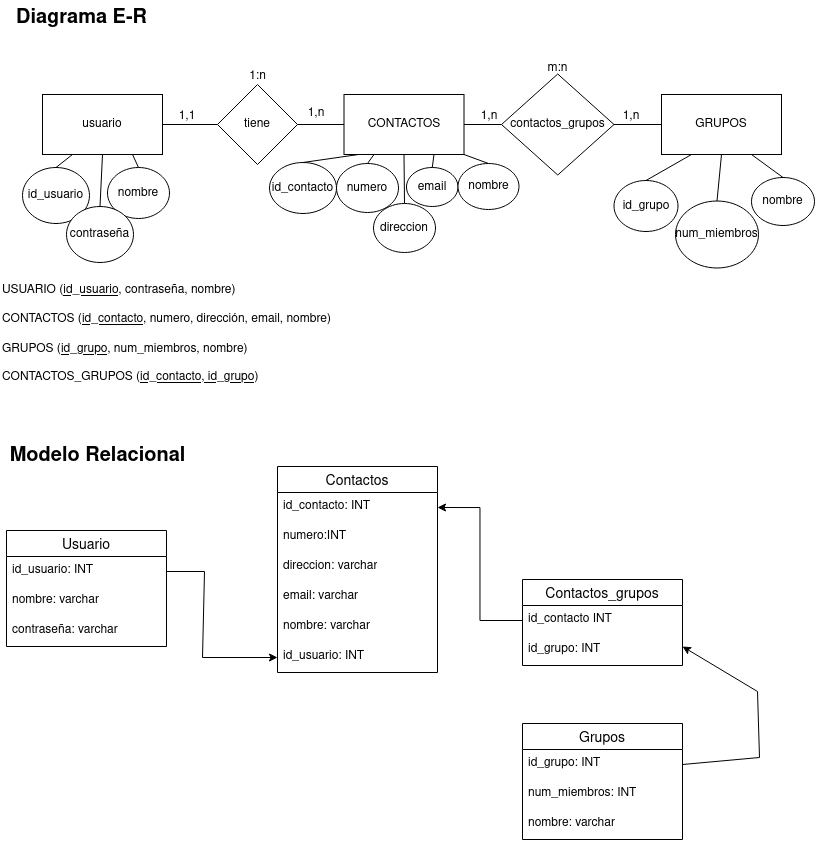

The diagram above was exported from draw.io. Its source (the exported page's mxGraphModel, read from the mxfile embedded in the PNG):
<mxGraphModel dx="1434" dy="837" grid="0" gridSize="10" guides="1" tooltips="1" connect="1" arrows="1" fold="1" page="1" pageScale="1" pageWidth="827" pageHeight="1169" math="0" shadow="0">
  <root>
    <mxCell id="0" />
    <mxCell id="1" parent="0" />
    <mxCell id="2BKzY6OAG5BU4JE_xAJj-14" value="&lt;div&gt;CONTACTOS&lt;/div&gt;" style="rounded=0;whiteSpace=wrap;html=1;" parent="1" vertex="1">
      <mxGeometry x="353.5" y="103" width="120" height="60" as="geometry" />
    </mxCell>
    <mxCell id="2BKzY6OAG5BU4JE_xAJj-15" value="GRUPOS" style="whiteSpace=wrap;html=1;" parent="1" vertex="1">
      <mxGeometry x="671" y="103" width="120" height="60" as="geometry" />
    </mxCell>
    <mxCell id="2BKzY6OAG5BU4JE_xAJj-16" value="contactos_grupos" style="rhombus;whiteSpace=wrap;html=1;" parent="1" vertex="1">
      <mxGeometry x="511" y="82.5" width="112.5" height="101" as="geometry" />
    </mxCell>
    <mxCell id="2BKzY6OAG5BU4JE_xAJj-17" value="m:n" style="text;html=1;align=center;verticalAlign=middle;resizable=0;points=[];autosize=1;strokeColor=none;fillColor=none;" parent="1" vertex="1">
      <mxGeometry x="547.5" y="64" width="38" height="26" as="geometry" />
    </mxCell>
    <mxCell id="2BKzY6OAG5BU4JE_xAJj-24" value="usuario" style="whiteSpace=wrap;html=1;" parent="1" vertex="1">
      <mxGeometry x="52" y="103" width="120" height="60" as="geometry" />
    </mxCell>
    <mxCell id="2BKzY6OAG5BU4JE_xAJj-28" value="tiene" style="rhombus;whiteSpace=wrap;html=1;" parent="1" vertex="1">
      <mxGeometry x="227" y="93" width="80" height="80" as="geometry" />
    </mxCell>
    <mxCell id="2BKzY6OAG5BU4JE_xAJj-32" value="1:n" style="text;html=1;align=center;verticalAlign=middle;resizable=0;points=[];autosize=1;strokeColor=none;fillColor=none;" parent="1" vertex="1">
      <mxGeometry x="249.5" y="72" width="35" height="26" as="geometry" />
    </mxCell>
    <mxCell id="9Uo1MWJkWPaXd2PkYBw3-1" value="" style="endArrow=none;html=1;rounded=0;exitX=0.25;exitY=1;exitDx=0;exitDy=0;entryX=0.5;entryY=0;entryDx=0;entryDy=0;" parent="1" source="2BKzY6OAG5BU4JE_xAJj-24" target="9Uo1MWJkWPaXd2PkYBw3-3" edge="1">
      <mxGeometry width="50" height="50" relative="1" as="geometry">
        <mxPoint x="387" y="319" as="sourcePoint" />
        <mxPoint x="76.98900000000003" y="201.01199999999994" as="targetPoint" />
      </mxGeometry>
    </mxCell>
    <mxCell id="9Uo1MWJkWPaXd2PkYBw3-2" value="nombre " style="ellipse;whiteSpace=wrap;html=1;" parent="1" vertex="1">
      <mxGeometry x="117" y="176" width="62" height="51" as="geometry" />
    </mxCell>
    <mxCell id="9Uo1MWJkWPaXd2PkYBw3-3" value="id_usuario" style="ellipse;whiteSpace=wrap;html=1;" parent="1" vertex="1">
      <mxGeometry x="32" y="176" width="67" height="56" as="geometry" />
    </mxCell>
    <mxCell id="9Uo1MWJkWPaXd2PkYBw3-6" value="" style="endArrow=none;html=1;rounded=0;exitX=0.5;exitY=0;exitDx=0;exitDy=0;entryX=0.75;entryY=1;entryDx=0;entryDy=0;" parent="1" source="9Uo1MWJkWPaXd2PkYBw3-2" target="2BKzY6OAG5BU4JE_xAJj-24" edge="1">
      <mxGeometry width="50" height="50" relative="1" as="geometry">
        <mxPoint x="387" y="319" as="sourcePoint" />
        <mxPoint x="437" y="269" as="targetPoint" />
      </mxGeometry>
    </mxCell>
    <mxCell id="9Uo1MWJkWPaXd2PkYBw3-7" value="" style="endArrow=none;html=1;rounded=0;exitX=1;exitY=0.5;exitDx=0;exitDy=0;entryX=0;entryY=0.5;entryDx=0;entryDy=0;" parent="1" source="2BKzY6OAG5BU4JE_xAJj-24" target="2BKzY6OAG5BU4JE_xAJj-28" edge="1">
      <mxGeometry width="50" height="50" relative="1" as="geometry">
        <mxPoint x="387" y="319" as="sourcePoint" />
        <mxPoint x="437" y="269" as="targetPoint" />
      </mxGeometry>
    </mxCell>
    <mxCell id="9Uo1MWJkWPaXd2PkYBw3-8" value="" style="endArrow=none;html=1;rounded=0;exitX=0;exitY=0.5;exitDx=0;exitDy=0;entryX=1;entryY=0.5;entryDx=0;entryDy=0;" parent="1" source="2BKzY6OAG5BU4JE_xAJj-14" target="2BKzY6OAG5BU4JE_xAJj-28" edge="1">
      <mxGeometry width="50" height="50" relative="1" as="geometry">
        <mxPoint x="179" y="140" as="sourcePoint" />
        <mxPoint x="237" y="143" as="targetPoint" />
      </mxGeometry>
    </mxCell>
    <mxCell id="9Uo1MWJkWPaXd2PkYBw3-9" value="" style="endArrow=none;html=1;rounded=0;exitX=0;exitY=0.5;exitDx=0;exitDy=0;entryX=1;entryY=0.5;entryDx=0;entryDy=0;" parent="1" source="2BKzY6OAG5BU4JE_xAJj-16" target="2BKzY6OAG5BU4JE_xAJj-14" edge="1">
      <mxGeometry width="50" height="50" relative="1" as="geometry">
        <mxPoint x="189" y="150" as="sourcePoint" />
        <mxPoint x="247" y="153" as="targetPoint" />
      </mxGeometry>
    </mxCell>
    <mxCell id="9Uo1MWJkWPaXd2PkYBw3-10" value="" style="endArrow=none;html=1;rounded=0;exitX=0;exitY=0.5;exitDx=0;exitDy=0;entryX=1;entryY=0.5;entryDx=0;entryDy=0;" parent="1" source="2BKzY6OAG5BU4JE_xAJj-15" target="2BKzY6OAG5BU4JE_xAJj-16" edge="1">
      <mxGeometry width="50" height="50" relative="1" as="geometry">
        <mxPoint x="199" y="160" as="sourcePoint" />
        <mxPoint x="257" y="163" as="targetPoint" />
      </mxGeometry>
    </mxCell>
    <mxCell id="9Uo1MWJkWPaXd2PkYBw3-12" value="nombre" style="ellipse;whiteSpace=wrap;html=1;" parent="1" vertex="1">
      <mxGeometry x="761" y="186" width="63" height="48" as="geometry" />
    </mxCell>
    <mxCell id="9Uo1MWJkWPaXd2PkYBw3-13" value="id_grupo" style="ellipse;whiteSpace=wrap;html=1;" parent="1" vertex="1">
      <mxGeometry x="623.5" y="189" width="64" height="51" as="geometry" />
    </mxCell>
    <mxCell id="9Uo1MWJkWPaXd2PkYBw3-14" value="numero" style="ellipse;whiteSpace=wrap;html=1;" parent="1" vertex="1">
      <mxGeometry x="346" y="172" width="62" height="49" as="geometry" />
    </mxCell>
    <mxCell id="9Uo1MWJkWPaXd2PkYBw3-15" value="email" style="ellipse;whiteSpace=wrap;html=1;" parent="1" vertex="1">
      <mxGeometry x="416" y="176" width="51.5" height="39" as="geometry" />
    </mxCell>
    <mxCell id="9Uo1MWJkWPaXd2PkYBw3-16" value="nombre" style="ellipse;whiteSpace=wrap;html=1;" parent="1" vertex="1">
      <mxGeometry x="467.5" y="172" width="61" height="46" as="geometry" />
    </mxCell>
    <mxCell id="9Uo1MWJkWPaXd2PkYBw3-18" value="" style="endArrow=none;html=1;rounded=0;entryX=0.75;entryY=1;entryDx=0;entryDy=0;exitX=0.5;exitY=0;exitDx=0;exitDy=0;" parent="1" source="9Uo1MWJkWPaXd2PkYBw3-15" target="2BKzY6OAG5BU4JE_xAJj-14" edge="1">
      <mxGeometry width="50" height="50" relative="1" as="geometry">
        <mxPoint x="387" y="319" as="sourcePoint" />
        <mxPoint x="437" y="269" as="targetPoint" />
      </mxGeometry>
    </mxCell>
    <mxCell id="9Uo1MWJkWPaXd2PkYBw3-19" value="" style="endArrow=none;html=1;rounded=0;entryX=0.25;entryY=1;entryDx=0;entryDy=0;exitX=0.5;exitY=0;exitDx=0;exitDy=0;" parent="1" source="9Uo1MWJkWPaXd2PkYBw3-14" target="2BKzY6OAG5BU4JE_xAJj-14" edge="1">
      <mxGeometry width="50" height="50" relative="1" as="geometry">
        <mxPoint x="387" y="319" as="sourcePoint" />
        <mxPoint x="437" y="269" as="targetPoint" />
      </mxGeometry>
    </mxCell>
    <mxCell id="9Uo1MWJkWPaXd2PkYBw3-20" value="" style="endArrow=none;html=1;rounded=0;entryX=0.5;entryY=0;entryDx=0;entryDy=0;exitX=1;exitY=1;exitDx=0;exitDy=0;" parent="1" source="2BKzY6OAG5BU4JE_xAJj-14" target="9Uo1MWJkWPaXd2PkYBw3-16" edge="1">
      <mxGeometry width="50" height="50" relative="1" as="geometry">
        <mxPoint x="387" y="319" as="sourcePoint" />
        <mxPoint x="437" y="269" as="targetPoint" />
      </mxGeometry>
    </mxCell>
    <mxCell id="9Uo1MWJkWPaXd2PkYBw3-24" value="" style="endArrow=none;html=1;rounded=0;entryX=0.5;entryY=0;entryDx=0;entryDy=0;exitX=0.75;exitY=1;exitDx=0;exitDy=0;" parent="1" source="2BKzY6OAG5BU4JE_xAJj-15" target="9Uo1MWJkWPaXd2PkYBw3-12" edge="1">
      <mxGeometry width="50" height="50" relative="1" as="geometry">
        <mxPoint x="387" y="319" as="sourcePoint" />
        <mxPoint x="437" y="269" as="targetPoint" />
      </mxGeometry>
    </mxCell>
    <mxCell id="9Uo1MWJkWPaXd2PkYBw3-25" value="" style="endArrow=none;html=1;rounded=0;entryX=0.5;entryY=0;entryDx=0;entryDy=0;exitX=0.25;exitY=1;exitDx=0;exitDy=0;" parent="1" source="2BKzY6OAG5BU4JE_xAJj-15" target="9Uo1MWJkWPaXd2PkYBw3-13" edge="1">
      <mxGeometry width="50" height="50" relative="1" as="geometry">
        <mxPoint x="387" y="319" as="sourcePoint" />
        <mxPoint x="437" y="269" as="targetPoint" />
      </mxGeometry>
    </mxCell>
    <mxCell id="9Uo1MWJkWPaXd2PkYBw3-26" value="1,1" style="text;html=1;strokeColor=none;fillColor=none;align=center;verticalAlign=middle;whiteSpace=wrap;rounded=0;" parent="1" vertex="1">
      <mxGeometry x="167" y="110" width="60" height="30" as="geometry" />
    </mxCell>
    <mxCell id="9Uo1MWJkWPaXd2PkYBw3-27" value="1,n" style="text;html=1;strokeColor=none;fillColor=none;align=center;verticalAlign=middle;whiteSpace=wrap;rounded=0;" parent="1" vertex="1">
      <mxGeometry x="468.5" y="110" width="60" height="30" as="geometry" />
    </mxCell>
    <mxCell id="9Uo1MWJkWPaXd2PkYBw3-28" value="1,n" style="text;html=1;strokeColor=none;fillColor=none;align=center;verticalAlign=middle;whiteSpace=wrap;rounded=0;" parent="1" vertex="1">
      <mxGeometry x="611" y="110" width="60" height="30" as="geometry" />
    </mxCell>
    <mxCell id="9Uo1MWJkWPaXd2PkYBw3-29" value="1,n" style="text;html=1;strokeColor=none;fillColor=none;align=center;verticalAlign=middle;whiteSpace=wrap;rounded=0;" parent="1" vertex="1">
      <mxGeometry x="296" y="107" width="60" height="30" as="geometry" />
    </mxCell>
    <mxCell id="9Uo1MWJkWPaXd2PkYBw3-30" value="id_contacto" style="ellipse;whiteSpace=wrap;html=1;" parent="1" vertex="1">
      <mxGeometry x="279" y="171" width="67" height="51" as="geometry" />
    </mxCell>
    <mxCell id="9Uo1MWJkWPaXd2PkYBw3-31" value="" style="endArrow=none;html=1;rounded=0;exitX=0.5;exitY=0;exitDx=0;exitDy=0;entryX=0.121;entryY=1;entryDx=0;entryDy=0;entryPerimeter=0;" parent="1" source="9Uo1MWJkWPaXd2PkYBw3-30" target="2BKzY6OAG5BU4JE_xAJj-14" edge="1">
      <mxGeometry width="50" height="50" relative="1" as="geometry">
        <mxPoint x="387" y="319" as="sourcePoint" />
        <mxPoint x="437" y="269" as="targetPoint" />
      </mxGeometry>
    </mxCell>
    <mxCell id="9Uo1MWJkWPaXd2PkYBw3-32" value="direccion" style="ellipse;whiteSpace=wrap;html=1;" parent="1" vertex="1">
      <mxGeometry x="383" y="212" width="62" height="49" as="geometry" />
    </mxCell>
    <mxCell id="9Uo1MWJkWPaXd2PkYBw3-33" value="" style="endArrow=none;html=1;rounded=0;entryX=0.5;entryY=1;entryDx=0;entryDy=0;exitX=0.5;exitY=0;exitDx=0;exitDy=0;" parent="1" source="9Uo1MWJkWPaXd2PkYBw3-32" target="2BKzY6OAG5BU4JE_xAJj-14" edge="1">
      <mxGeometry width="50" height="50" relative="1" as="geometry">
        <mxPoint x="481" y="228" as="sourcePoint" />
        <mxPoint x="454" y="173" as="targetPoint" />
      </mxGeometry>
    </mxCell>
    <mxCell id="9Uo1MWJkWPaXd2PkYBw3-34" value="num_miembros" style="ellipse;whiteSpace=wrap;html=1;" parent="1" vertex="1">
      <mxGeometry x="685" y="209.5" width="83" height="67" as="geometry" />
    </mxCell>
    <mxCell id="9Uo1MWJkWPaXd2PkYBw3-35" value="contraseña" style="ellipse;whiteSpace=wrap;html=1;" parent="1" vertex="1">
      <mxGeometry x="76" y="215" width="67" height="56" as="geometry" />
    </mxCell>
    <mxCell id="9Uo1MWJkWPaXd2PkYBw3-36" value="" style="endArrow=none;html=1;rounded=0;exitX=0.5;exitY=0;exitDx=0;exitDy=0;entryX=0.5;entryY=1;entryDx=0;entryDy=0;" parent="1" source="9Uo1MWJkWPaXd2PkYBw3-35" target="2BKzY6OAG5BU4JE_xAJj-24" edge="1">
      <mxGeometry width="50" height="50" relative="1" as="geometry">
        <mxPoint x="386" y="256" as="sourcePoint" />
        <mxPoint x="436" y="206" as="targetPoint" />
      </mxGeometry>
    </mxCell>
    <mxCell id="9Uo1MWJkWPaXd2PkYBw3-37" value="" style="endArrow=none;html=1;rounded=0;entryX=0.5;entryY=1;entryDx=0;entryDy=0;exitX=0.5;exitY=0;exitDx=0;exitDy=0;" parent="1" source="9Uo1MWJkWPaXd2PkYBw3-34" target="2BKzY6OAG5BU4JE_xAJj-15" edge="1">
      <mxGeometry width="50" height="50" relative="1" as="geometry">
        <mxPoint x="386" y="256" as="sourcePoint" />
        <mxPoint x="436" y="206" as="targetPoint" />
      </mxGeometry>
    </mxCell>
    <mxCell id="9Uo1MWJkWPaXd2PkYBw3-38" value="&lt;div align=&quot;left&quot;&gt;USUARIO (&lt;u&gt;id_usuario&lt;/u&gt;, contraseña, nombre)&lt;/div&gt;" style="text;html=1;strokeColor=none;fillColor=none;align=left;verticalAlign=middle;whiteSpace=wrap;rounded=0;" parent="1" vertex="1">
      <mxGeometry x="10" y="284" width="248" height="29" as="geometry" />
    </mxCell>
    <mxCell id="9Uo1MWJkWPaXd2PkYBw3-39" value="CONTACTOS (&lt;u&gt;id_contacto&lt;/u&gt;, numero, dirección, email, nombre)" style="text;html=1;strokeColor=none;fillColor=none;align=left;verticalAlign=middle;whiteSpace=wrap;rounded=0;" parent="1" vertex="1">
      <mxGeometry x="10" y="313" width="350" height="30" as="geometry" />
    </mxCell>
    <mxCell id="9Uo1MWJkWPaXd2PkYBw3-40" value="GRUPOS (&lt;u&gt;id_grupo&lt;/u&gt;, num_miembros, nombre)" style="text;html=1;strokeColor=none;fillColor=none;align=left;verticalAlign=middle;whiteSpace=wrap;rounded=0;" parent="1" vertex="1">
      <mxGeometry x="10" y="343" width="256" height="30" as="geometry" />
    </mxCell>
    <mxCell id="9Uo1MWJkWPaXd2PkYBw3-41" value="CONTACTOS_GRUPOS (&lt;u&gt;id_contacto, id_grupo&lt;/u&gt;)" style="text;html=1;strokeColor=none;fillColor=none;align=left;verticalAlign=middle;whiteSpace=wrap;rounded=0;" parent="1" vertex="1">
      <mxGeometry x="10" y="371" width="361" height="30" as="geometry" />
    </mxCell>
    <mxCell id="L8MxT9HLdIXhj6L5wnJX-3" value="Contactos" style="swimlane;fontStyle=0;childLayout=stackLayout;horizontal=1;startSize=26;horizontalStack=0;resizeParent=1;resizeParentMax=0;resizeLast=0;collapsible=1;marginBottom=0;align=center;fontSize=14;" parent="1" vertex="1">
      <mxGeometry x="287" y="475" width="160" height="206" as="geometry" />
    </mxCell>
    <mxCell id="L8MxT9HLdIXhj6L5wnJX-4" value="id_contacto: INT" style="text;strokeColor=none;fillColor=none;spacingLeft=4;spacingRight=4;overflow=hidden;rotatable=0;points=[[0,0.5],[1,0.5]];portConstraint=eastwest;fontSize=12;whiteSpace=wrap;html=1;" parent="L8MxT9HLdIXhj6L5wnJX-3" vertex="1">
      <mxGeometry y="26" width="160" height="30" as="geometry" />
    </mxCell>
    <mxCell id="L8MxT9HLdIXhj6L5wnJX-5" value="numero:INT" style="text;strokeColor=none;fillColor=none;spacingLeft=4;spacingRight=4;overflow=hidden;rotatable=0;points=[[0,0.5],[1,0.5]];portConstraint=eastwest;fontSize=12;whiteSpace=wrap;html=1;" parent="L8MxT9HLdIXhj6L5wnJX-3" vertex="1">
      <mxGeometry y="56" width="160" height="30" as="geometry" />
    </mxCell>
    <mxCell id="L8MxT9HLdIXhj6L5wnJX-6" value="direccion: varchar" style="text;strokeColor=none;fillColor=none;spacingLeft=4;spacingRight=4;overflow=hidden;rotatable=0;points=[[0,0.5],[1,0.5]];portConstraint=eastwest;fontSize=12;whiteSpace=wrap;html=1;" parent="L8MxT9HLdIXhj6L5wnJX-3" vertex="1">
      <mxGeometry y="86" width="160" height="30" as="geometry" />
    </mxCell>
    <mxCell id="L8MxT9HLdIXhj6L5wnJX-7" value="email: varchar" style="text;strokeColor=none;fillColor=none;spacingLeft=4;spacingRight=4;overflow=hidden;rotatable=0;points=[[0,0.5],[1,0.5]];portConstraint=eastwest;fontSize=12;whiteSpace=wrap;html=1;" parent="L8MxT9HLdIXhj6L5wnJX-3" vertex="1">
      <mxGeometry y="116" width="160" height="30" as="geometry" />
    </mxCell>
    <mxCell id="L8MxT9HLdIXhj6L5wnJX-8" value="nombre: varchar" style="text;strokeColor=none;fillColor=none;spacingLeft=4;spacingRight=4;overflow=hidden;rotatable=0;points=[[0,0.5],[1,0.5]];portConstraint=eastwest;fontSize=12;whiteSpace=wrap;html=1;" parent="L8MxT9HLdIXhj6L5wnJX-3" vertex="1">
      <mxGeometry y="146" width="160" height="30" as="geometry" />
    </mxCell>
    <mxCell id="L8MxT9HLdIXhj6L5wnJX-9" value="id_usuario: INT" style="text;strokeColor=none;fillColor=none;spacingLeft=4;spacingRight=4;overflow=hidden;rotatable=0;points=[[0,0.5],[1,0.5]];portConstraint=eastwest;fontSize=12;whiteSpace=wrap;html=1;" parent="L8MxT9HLdIXhj6L5wnJX-3" vertex="1">
      <mxGeometry y="176" width="160" height="30" as="geometry" />
    </mxCell>
    <mxCell id="L8MxT9HLdIXhj6L5wnJX-10" value="Contactos_grupos" style="swimlane;fontStyle=0;childLayout=stackLayout;horizontal=1;startSize=26;horizontalStack=0;resizeParent=1;resizeParentMax=0;resizeLast=0;collapsible=1;marginBottom=0;align=center;fontSize=14;" parent="1" vertex="1">
      <mxGeometry x="532" y="588" width="160" height="86" as="geometry" />
    </mxCell>
    <mxCell id="L8MxT9HLdIXhj6L5wnJX-11" value="id_contacto INT" style="text;strokeColor=none;fillColor=none;spacingLeft=4;spacingRight=4;overflow=hidden;rotatable=0;points=[[0,0.5],[1,0.5]];portConstraint=eastwest;fontSize=12;whiteSpace=wrap;html=1;" parent="L8MxT9HLdIXhj6L5wnJX-10" vertex="1">
      <mxGeometry y="26" width="160" height="30" as="geometry" />
    </mxCell>
    <mxCell id="L8MxT9HLdIXhj6L5wnJX-12" value="id_grupo: INT" style="text;strokeColor=none;fillColor=none;spacingLeft=4;spacingRight=4;overflow=hidden;rotatable=0;points=[[0,0.5],[1,0.5]];portConstraint=eastwest;fontSize=12;whiteSpace=wrap;html=1;" parent="L8MxT9HLdIXhj6L5wnJX-10" vertex="1">
      <mxGeometry y="56" width="160" height="30" as="geometry" />
    </mxCell>
    <mxCell id="L8MxT9HLdIXhj6L5wnJX-13" style="edgeStyle=orthogonalEdgeStyle;rounded=0;orthogonalLoop=1;jettySize=auto;html=1;entryX=1;entryY=0.5;entryDx=0;entryDy=0;" parent="1" source="L8MxT9HLdIXhj6L5wnJX-11" target="L8MxT9HLdIXhj6L5wnJX-4" edge="1">
      <mxGeometry relative="1" as="geometry">
        <mxPoint x="447" y="696" as="targetPoint" />
      </mxGeometry>
    </mxCell>
    <mxCell id="L8MxT9HLdIXhj6L5wnJX-14" value="Usuario" style="swimlane;fontStyle=0;childLayout=stackLayout;horizontal=1;startSize=26;horizontalStack=0;resizeParent=1;resizeParentMax=0;resizeLast=0;collapsible=1;marginBottom=0;align=center;fontSize=14;" parent="1" vertex="1">
      <mxGeometry x="16" y="539" width="160" height="116" as="geometry" />
    </mxCell>
    <mxCell id="L8MxT9HLdIXhj6L5wnJX-15" value="id_usuario: INT" style="text;strokeColor=none;fillColor=none;spacingLeft=4;spacingRight=4;overflow=hidden;rotatable=0;points=[[0,0.5],[1,0.5]];portConstraint=eastwest;fontSize=12;whiteSpace=wrap;html=1;" parent="L8MxT9HLdIXhj6L5wnJX-14" vertex="1">
      <mxGeometry y="26" width="160" height="30" as="geometry" />
    </mxCell>
    <mxCell id="L8MxT9HLdIXhj6L5wnJX-16" value="nombre: varchar" style="text;strokeColor=none;fillColor=none;spacingLeft=4;spacingRight=4;overflow=hidden;rotatable=0;points=[[0,0.5],[1,0.5]];portConstraint=eastwest;fontSize=12;whiteSpace=wrap;html=1;" parent="L8MxT9HLdIXhj6L5wnJX-14" vertex="1">
      <mxGeometry y="56" width="160" height="30" as="geometry" />
    </mxCell>
    <mxCell id="L8MxT9HLdIXhj6L5wnJX-17" value="contraseña: varchar" style="text;strokeColor=none;fillColor=none;spacingLeft=4;spacingRight=4;overflow=hidden;rotatable=0;points=[[0,0.5],[1,0.5]];portConstraint=eastwest;fontSize=12;whiteSpace=wrap;html=1;" parent="L8MxT9HLdIXhj6L5wnJX-14" vertex="1">
      <mxGeometry y="86" width="160" height="30" as="geometry" />
    </mxCell>
    <mxCell id="L8MxT9HLdIXhj6L5wnJX-18" value="" style="endArrow=classic;html=1;rounded=0;exitX=1;exitY=0.5;exitDx=0;exitDy=0;entryX=0;entryY=0.5;entryDx=0;entryDy=0;" parent="1" source="L8MxT9HLdIXhj6L5wnJX-15" target="L8MxT9HLdIXhj6L5wnJX-9" edge="1">
      <mxGeometry width="50" height="50" relative="1" as="geometry">
        <mxPoint x="184" y="566" as="sourcePoint" />
        <mxPoint x="284" y="664" as="targetPoint" />
        <Array as="points">
          <mxPoint x="214" y="580" />
          <mxPoint x="212" y="666" />
        </Array>
      </mxGeometry>
    </mxCell>
    <mxCell id="L8MxT9HLdIXhj6L5wnJX-19" value="Grupos" style="swimlane;fontStyle=0;childLayout=stackLayout;horizontal=1;startSize=26;horizontalStack=0;resizeParent=1;resizeParentMax=0;resizeLast=0;collapsible=1;marginBottom=0;align=center;fontSize=14;" parent="1" vertex="1">
      <mxGeometry x="532" y="732" width="160" height="116" as="geometry" />
    </mxCell>
    <mxCell id="L8MxT9HLdIXhj6L5wnJX-20" value="id_grupo: INT" style="text;strokeColor=none;fillColor=none;spacingLeft=4;spacingRight=4;overflow=hidden;rotatable=0;points=[[0,0.5],[1,0.5]];portConstraint=eastwest;fontSize=12;whiteSpace=wrap;html=1;" parent="L8MxT9HLdIXhj6L5wnJX-19" vertex="1">
      <mxGeometry y="26" width="160" height="30" as="geometry" />
    </mxCell>
    <mxCell id="L8MxT9HLdIXhj6L5wnJX-21" value="num_miembros: INT" style="text;strokeColor=none;fillColor=none;spacingLeft=4;spacingRight=4;overflow=hidden;rotatable=0;points=[[0,0.5],[1,0.5]];portConstraint=eastwest;fontSize=12;whiteSpace=wrap;html=1;" parent="L8MxT9HLdIXhj6L5wnJX-19" vertex="1">
      <mxGeometry y="56" width="160" height="30" as="geometry" />
    </mxCell>
    <mxCell id="L8MxT9HLdIXhj6L5wnJX-22" value="nombre: varchar" style="text;strokeColor=none;fillColor=none;spacingLeft=4;spacingRight=4;overflow=hidden;rotatable=0;points=[[0,0.5],[1,0.5]];portConstraint=eastwest;fontSize=12;whiteSpace=wrap;html=1;" parent="L8MxT9HLdIXhj6L5wnJX-19" vertex="1">
      <mxGeometry y="86" width="160" height="30" as="geometry" />
    </mxCell>
    <mxCell id="L8MxT9HLdIXhj6L5wnJX-23" value="" style="endArrow=classic;html=1;rounded=0;exitX=1;exitY=0.5;exitDx=0;exitDy=0;entryX=1;entryY=0.367;entryDx=0;entryDy=0;entryPerimeter=0;" parent="1" source="L8MxT9HLdIXhj6L5wnJX-20" target="L8MxT9HLdIXhj6L5wnJX-12" edge="1">
      <mxGeometry width="50" height="50" relative="1" as="geometry">
        <mxPoint x="530" y="817" as="sourcePoint" />
        <mxPoint x="718" y="704" as="targetPoint" />
        <Array as="points">
          <mxPoint x="769" y="766" />
          <mxPoint x="767" y="700" />
        </Array>
      </mxGeometry>
    </mxCell>
    <mxCell id="NO0NLgIw8NvvfWKANu3W-1" value="&lt;b&gt;&lt;font style=&quot;font-size: 20px;&quot;&gt;Diagrama E-R&lt;/font&gt;&lt;/b&gt;" style="text;html=1;align=center;verticalAlign=middle;resizable=0;points=[];autosize=1;strokeColor=none;fillColor=none;" vertex="1" parent="1">
      <mxGeometry x="16" y="9" width="149" height="36" as="geometry" />
    </mxCell>
    <mxCell id="NO0NLgIw8NvvfWKANu3W-2" value="&lt;font style=&quot;font-size: 20px;&quot;&gt;&lt;b&gt;Modelo Relacional&lt;br&gt;&lt;/b&gt;&lt;/font&gt;" style="text;html=1;align=center;verticalAlign=middle;resizable=0;points=[];autosize=1;strokeColor=none;fillColor=none;" vertex="1" parent="1">
      <mxGeometry x="10" y="447" width="194" height="36" as="geometry" />
    </mxCell>
  </root>
</mxGraphModel>